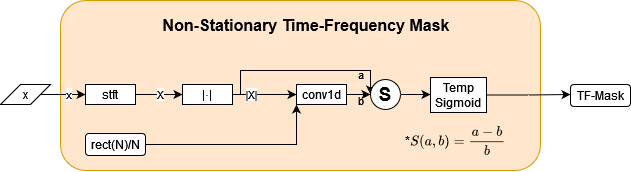

The diagram above was exported from draw.io. Its source (the exported page's mxGraphModel, read from the mxfile embedded in the PNG):
<mxGraphModel dx="1195" dy="645" grid="1" gridSize="10" guides="1" tooltips="1" connect="1" arrows="1" fold="1" page="1" pageScale="1" pageWidth="1100" pageHeight="850" math="1" shadow="0">
  <root>
    <mxCell id="0" />
    <mxCell id="1" parent="0" />
    <mxCell id="2" value="" style="rounded=1;whiteSpace=wrap;html=1;fillColor=#ffe6cc;strokeColor=#d79b00;" vertex="1" parent="1">
      <mxGeometry x="80" y="330" width="480" height="170" as="geometry" />
    </mxCell>
    <mxCell id="3" value="x" style="edgeStyle=orthogonalEdgeStyle;rounded=0;orthogonalLoop=1;jettySize=auto;html=1;exitX=1;exitY=0.5;exitDx=0;exitDy=0;" edge="1" source="4" target="6" parent="1">
      <mxGeometry x="0.3846" relative="1" as="geometry">
        <mxPoint as="offset" />
      </mxGeometry>
    </mxCell>
    <mxCell id="4" value="x" style="shape=parallelogram;perimeter=parallelogramPerimeter;whiteSpace=wrap;html=1;fixedSize=1;" vertex="1" parent="1">
      <mxGeometry x="20" y="414" width="50" height="20" as="geometry" />
    </mxCell>
    <mxCell id="5" value="X" style="edgeStyle=orthogonalEdgeStyle;rounded=0;orthogonalLoop=1;jettySize=auto;html=1;exitX=1;exitY=0.5;exitDx=0;exitDy=0;entryX=0;entryY=0.5;entryDx=0;entryDy=0;" edge="1" source="6" target="10" parent="1">
      <mxGeometry x="0.0638" relative="1" as="geometry">
        <mxPoint as="offset" />
      </mxGeometry>
    </mxCell>
    <mxCell id="6" value="stft" style="rounded=0;whiteSpace=wrap;html=1;" vertex="1" parent="1">
      <mxGeometry x="105" y="414" width="50" height="20" as="geometry" />
    </mxCell>
    <mxCell id="7" value="|X|" style="edgeStyle=orthogonalEdgeStyle;rounded=0;orthogonalLoop=1;jettySize=auto;html=1;exitX=1;exitY=0.5;exitDx=0;exitDy=0;entryX=0;entryY=0.5;entryDx=0;entryDy=0;" edge="1" source="10" target="13" parent="1">
      <mxGeometry x="-0.3939" relative="1" as="geometry">
        <mxPoint as="offset" />
      </mxGeometry>
    </mxCell>
    <mxCell id="8" style="edgeStyle=orthogonalEdgeStyle;rounded=0;orthogonalLoop=1;jettySize=auto;html=1;exitX=1;exitY=0.5;exitDx=0;exitDy=0;entryX=0;entryY=0.5;entryDx=0;entryDy=0;" edge="1" source="10" target="17" parent="1">
      <mxGeometry relative="1" as="geometry">
        <Array as="points">
          <mxPoint x="260" y="424" />
          <mxPoint x="260" y="400" />
          <mxPoint x="390" y="400" />
        </Array>
      </mxGeometry>
    </mxCell>
    <mxCell id="9" value="a" style="edgeLabel;html=1;align=center;verticalAlign=middle;resizable=0;points=[];labelBackgroundColor=none;" connectable="0" vertex="1" parent="8">
      <mxGeometry x="0.7151" y="-1" relative="1" as="geometry">
        <mxPoint x="-8" y="3" as="offset" />
      </mxGeometry>
    </mxCell>
    <mxCell id="10" value="|⋅|" style="rounded=0;whiteSpace=wrap;html=1;" vertex="1" parent="1">
      <mxGeometry x="202" y="414" width="50" height="20" as="geometry" />
    </mxCell>
    <mxCell id="11" value="&lt;div style=&quot;font-size: 17px;&quot;&gt;&lt;font style=&quot;font-size: 16px;&quot;&gt;Non-Stationary Time-Frequency Mask&lt;/font&gt;&lt;/div&gt;" style="text;strokeColor=none;align=center;fillColor=none;html=1;verticalAlign=middle;whiteSpace=wrap;rounded=0;fontStyle=1" vertex="1" parent="1">
      <mxGeometry x="161" y="340" width="330" height="30" as="geometry" />
    </mxCell>
    <mxCell id="12" value="b" style="edgeStyle=orthogonalEdgeStyle;rounded=0;orthogonalLoop=1;jettySize=auto;html=1;exitX=1;exitY=0.5;exitDx=0;exitDy=0;entryX=0;entryY=0.5;entryDx=0;entryDy=0;labelBackgroundColor=none;" edge="1" source="13" target="17" parent="1">
      <mxGeometry x="0.1667" y="-6" relative="1" as="geometry">
        <mxPoint as="offset" />
      </mxGeometry>
    </mxCell>
    <mxCell id="13" value="conv1d" style="rounded=0;whiteSpace=wrap;html=1;" vertex="1" parent="1">
      <mxGeometry x="316" y="414" width="50" height="20" as="geometry" />
    </mxCell>
    <mxCell id="14" style="edgeStyle=orthogonalEdgeStyle;rounded=0;orthogonalLoop=1;jettySize=auto;html=1;exitX=1;exitY=0.5;exitDx=0;exitDy=0;entryX=0;entryY=1;entryDx=0;entryDy=0;" edge="1" source="15" target="13" parent="1">
      <mxGeometry relative="1" as="geometry" />
    </mxCell>
    <mxCell id="15" value="rect(N)/N" style="rounded=1;whiteSpace=wrap;html=1;" vertex="1" parent="1">
      <mxGeometry x="105" y="463" width="60" height="22" as="geometry" />
    </mxCell>
    <mxCell id="16" style="edgeStyle=orthogonalEdgeStyle;rounded=0;orthogonalLoop=1;jettySize=auto;html=1;exitX=1;exitY=0.5;exitDx=0;exitDy=0;entryX=0;entryY=0.5;entryDx=0;entryDy=0;" edge="1" source="17" target="19" parent="1">
      <mxGeometry relative="1" as="geometry" />
    </mxCell>
    <mxCell id="17" value="S" style="ellipse;whiteSpace=wrap;html=1;aspect=fixed;fontSize=19;fontStyle=1" vertex="1" parent="1">
      <mxGeometry x="390" y="409" width="30" height="30" as="geometry" />
    </mxCell>
    <mxCell id="18" style="edgeStyle=orthogonalEdgeStyle;rounded=0;orthogonalLoop=1;jettySize=auto;html=1;exitX=1;exitY=0.5;exitDx=0;exitDy=0;entryX=0;entryY=0.5;entryDx=0;entryDy=0;" edge="1" source="19" parent="1">
      <mxGeometry relative="1" as="geometry">
        <mxPoint x="590" y="424" as="targetPoint" />
      </mxGeometry>
    </mxCell>
    <mxCell id="19" value="&lt;div&gt;Temp&lt;/div&gt;&lt;div&gt;Sigmoid&lt;/div&gt;" style="rounded=0;whiteSpace=wrap;html=1;" vertex="1" parent="1">
      <mxGeometry x="450" y="407" width="56" height="35" as="geometry" />
    </mxCell>
    <mxCell id="20" value="&lt;div&gt;*`S(a, b) = \frac{a-b}{b}`&lt;/div&gt;" style="text;html=1;spacing=5;spacingTop=-10;whiteSpace=wrap;overflow=hidden;fillColor=none;strokeColor=none;shadow=0;rounded=0;verticalAlign=middle" vertex="1" parent="1">
      <mxGeometry x="420" y="450" width="110" height="50" as="geometry" />
    </mxCell>
    <mxCell id="21" value="TF-Mask" style="rounded=1;whiteSpace=wrap;html=1;" vertex="1" parent="1">
      <mxGeometry x="590" y="414" width="60" height="22" as="geometry" />
    </mxCell>
  </root>
</mxGraphModel>